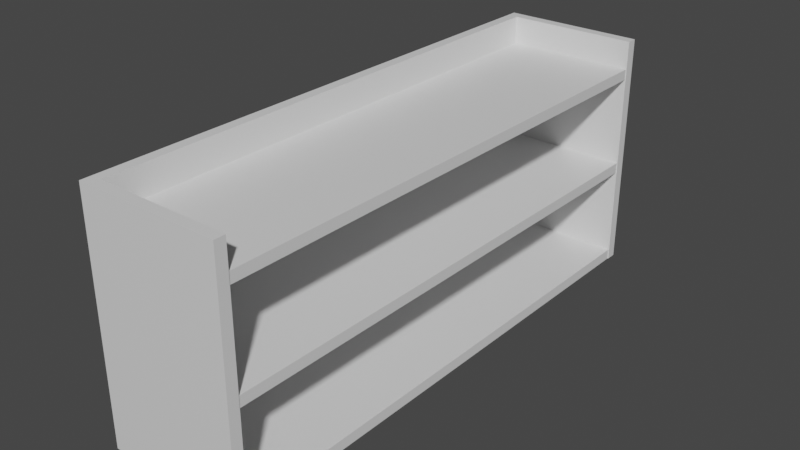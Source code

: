 # Source: bookcase.blend  (saved by Blender 2.83.21; exported with 4.5.12 LTS)
import bpy
from mathutils import Matrix  # noqa: F401  (used for matrix-valued properties, if any)

bpy.ops.wm.read_factory_settings(use_empty=True)
scene = bpy.context.scene
scene.name = 'Scene'

# ---- collections
col_collection = bpy.data.collections.new('Collection'); scene.collection.children.link(col_collection)

# ---- materials (node trees are filled in below, after node groups)
mat_material = bpy.data.materials.new('Material')
mat_material.alpha_threshold = 0.0
mat_material.use_transparent_shadow = False
mat_material.line_color = (0.0, 0.0, 0.0, 1.0)

# ---- material node trees
mat_material.use_nodes = True; mat_material.node_tree.nodes.clear()
_N = mat_material.node_tree.nodes; _L = mat_material.node_tree.links
n0 = _N.new('ShaderNodeOutputMaterial'); n0.name = 'Material Output'; n0.location = (300, 300)
n1 = _N.new('ShaderNodeBsdfPrincipled'); n1.name = 'Principled BSDF'; n1.location = (10, 300)
n1.distribution = 'GGX'
n1.subsurface_method = 'BURLEY'
n1.inputs[2].default_value = 0.4
n1.inputs[3].default_value = 1.45
n1.inputs[27].default_value = (0.0, 0.0, 0.0, 1.0)
n1.inputs[28].default_value = 1.0
_L.new(n1.outputs[0], n0.inputs[0])
n0.is_active_output = True

# ---- world
world_world = bpy.data.worlds.new('World'); scene.world = world_world
world_world.use_nodes = True; world_world.node_tree.nodes.clear()
_N = world_world.node_tree.nodes; _L = world_world.node_tree.links
n0 = _N.new('ShaderNodeOutputWorld'); n0.name = 'World Output'; n0.location = (300, 300)
n1 = _N.new('ShaderNodeBackground'); n1.name = 'Background'; n1.location = (10, 300)
n1.inputs[0].default_value = (0.05088, 0.05088, 0.05088, 1.0)
_L.new(n1.outputs[0], n0.inputs[0])
n0.is_active_output = True
world_world.color = (0.05088, 0.05088, 0.05088)
world_world.use_sun_shadow = False
world_world.sun_shadow_jitter_overblur = 0.0

# ---- meshes
me_cube = bpy.data.meshes.new('Cube')
me_cube.from_pydata([(1.0, 1.0, 1.0), (1.0, 1.0, -1.0), (1.0, -1.0, 1.0), (1.0, -1.0, -1.0), (-0.887, 1.0, 1.0), (-0.887, 1.0, -1.0), (-0.887, -1.0, 1.0), (-0.887, -1.0, -1.0)], [], [(0, 4, 6, 2), (3, 2, 6, 7), (7, 6, 4, 5), (5, 1, 3, 7), (1, 0, 2, 3), (5, 4, 0, 1)])
_uv = me_cube.uv_layers.new(name='UVMap')
_uv.uv.foreach_set('vector', [0.625, 0.5, 0.875, 0.5, 0.875, 0.75, 0.625, 0.75, 0.375, 0.75, 0.625, 0.75, 0.625, 1.0, 0.375, 1.0, 0.375, 0.0, 0.625, 0.0, 0.625, 0.25, 0.375, 0.25, 0.125, 0.5, 0.375, 0.5, 0.375, 0.75, 0.125, 0.75, 0.375, 0.5, 0.625, 0.5, 0.625, 0.75, 0.375, 0.75, 0.375, 0.25, 0.625, 0.25, 0.625, 0.5, 0.375, 0.5])
me_cube.materials.append(mat_material)
me_cube.use_remesh_preserve_volume = False
me_cube.use_remesh_preserve_attributes = False
me_cube.use_mirror_vertex_groups = False
me_cube.update()
me_cube_001 = bpy.data.meshes.new('Cube.001')
me_cube_001.from_pydata([(1.039, 1.0, 1.0), (1.039, 1.0, -1.0), (1.039, -1.0, 1.0), (1.039, -1.0, -1.0), (-2.408, 1.0, 1.0), (-2.408, 1.0, -1.0), (-2.408, -1.0, 1.0), (-2.408, -1.0, -1.0)], [], [(0, 4, 6, 2), (3, 2, 6, 7), (7, 6, 4, 5), (5, 1, 3, 7), (1, 0, 2, 3), (5, 4, 0, 1)])
_uv = me_cube_001.uv_layers.new(name='UVMap')
_uv.uv.foreach_set('vector', [0.625, 0.5, 0.875, 0.5, 0.875, 0.75, 0.625, 0.75, 0.375, 0.75, 0.625, 0.75, 0.625, 1.0, 0.375, 1.0, 0.375, 0.0, 0.625, 0.0, 0.625, 0.25, 0.375, 0.25, 0.125, 0.5, 0.375, 0.5, 0.375, 0.75, 0.125, 0.75, 0.375, 0.5, 0.625, 0.5, 0.625, 0.75, 0.375, 0.75, 0.375, 0.25, 0.625, 0.25, 0.625, 0.5, 0.375, 0.5])
me_cube_001.materials.append(mat_material)
me_cube_001.use_remesh_preserve_volume = False
me_cube_001.use_remesh_preserve_attributes = False
me_cube_001.use_mirror_vertex_groups = False
me_cube_001.update()
me_cube_002 = bpy.data.meshes.new('Cube.002')
me_cube_002.from_pydata([(1.0, 1.0, 1.0), (1.0, 1.0, -1.0), (1.0, -1.0, 1.0), (1.0, -1.0, -1.0), (-0.887, 1.0, 1.0), (-0.887, 1.0, -1.0), (-0.887, -1.0, 1.0), (-0.887, -1.0, -1.0)], [], [(0, 4, 6, 2), (3, 2, 6, 7), (7, 6, 4, 5), (5, 1, 3, 7), (1, 0, 2, 3), (5, 4, 0, 1)])
_uv = me_cube_002.uv_layers.new(name='UVMap')
_uv.uv.foreach_set('vector', [0.625, 0.5, 0.875, 0.5, 0.875, 0.75, 0.625, 0.75, 0.375, 0.75, 0.625, 0.75, 0.625, 1.0, 0.375, 1.0, 0.375, 0.0, 0.625, 0.0, 0.625, 0.25, 0.375, 0.25, 0.125, 0.5, 0.375, 0.5, 0.375, 0.75, 0.125, 0.75, 0.375, 0.5, 0.625, 0.5, 0.625, 0.75, 0.375, 0.75, 0.375, 0.25, 0.625, 0.25, 0.625, 0.5, 0.375, 0.5])
me_cube_002.materials.append(mat_material)
me_cube_002.use_remesh_preserve_volume = False
me_cube_002.use_remesh_preserve_attributes = False
me_cube_002.use_mirror_vertex_groups = False
me_cube_002.update()
me_cube_003 = bpy.data.meshes.new('Cube.003')
me_cube_003.from_pydata([(1.0, 1.0, 1.0), (1.0, 1.0, -1.0), (1.0, -1.0, 1.0), (1.0, -1.0, -1.0), (-0.887, 1.0, 1.0), (-0.887, 1.0, -1.0), (-0.887, -1.0, 1.0), (-0.887, -1.0, -1.0)], [], [(0, 4, 6, 2), (3, 2, 6, 7), (7, 6, 4, 5), (5, 1, 3, 7), (1, 0, 2, 3), (5, 4, 0, 1)])
_uv = me_cube_003.uv_layers.new(name='UVMap')
_uv.uv.foreach_set('vector', [0.625, 0.5, 0.875, 0.5, 0.875, 0.75, 0.625, 0.75, 0.375, 0.75, 0.625, 0.75, 0.625, 1.0, 0.375, 1.0, 0.375, 0.0, 0.625, 0.0, 0.625, 0.25, 0.375, 0.25, 0.125, 0.5, 0.375, 0.5, 0.375, 0.75, 0.125, 0.75, 0.375, 0.5, 0.625, 0.5, 0.625, 0.75, 0.375, 0.75, 0.375, 0.25, 0.625, 0.25, 0.625, 0.5, 0.375, 0.5])
me_cube_003.materials.append(mat_material)
me_cube_003.use_remesh_preserve_volume = False
me_cube_003.use_remesh_preserve_attributes = False
me_cube_003.use_mirror_vertex_groups = False
me_cube_003.update()
me_cube_004 = bpy.data.meshes.new('Cube.004')
me_cube_004.from_pydata([(1.039, 0.3709, 0.8448), (1.039, 0.3709, -1.155), (1.039, -0.9897, 0.8448), (1.039, -0.9897, -1.155), (-2.408, 0.3709, 0.8448), (-2.408, 0.3709, -1.155), (-2.408, -0.9897, 0.8448), (-2.408, -0.9897, -1.155)], [], [(0, 4, 6, 2), (3, 2, 6, 7), (7, 6, 4, 5), (5, 1, 3, 7), (1, 0, 2, 3), (5, 4, 0, 1)])
_uv = me_cube_004.uv_layers.new(name='UVMap')
_uv.uv.foreach_set('vector', [0.625, 0.5, 0.875, 0.5, 0.875, 0.75, 0.625, 0.75, 0.375, 0.75, 0.625, 0.75, 0.625, 1.0, 0.375, 1.0, 0.375, 0.0, 0.625, 0.0, 0.625, 0.25, 0.375, 0.25, 0.125, 0.5, 0.375, 0.5, 0.375, 0.75, 0.125, 0.75, 0.375, 0.5, 0.625, 0.5, 0.625, 0.75, 0.375, 0.75, 0.375, 0.25, 0.625, 0.25, 0.625, 0.5, 0.375, 0.5])
me_cube_004.materials.append(mat_material)
me_cube_004.use_remesh_preserve_volume = False
me_cube_004.use_remesh_preserve_attributes = False
me_cube_004.use_mirror_vertex_groups = False
me_cube_004.update()
me_cube_005 = bpy.data.meshes.new('Cube.005')
me_cube_005.from_pydata([(1.039, 0.3709, -99.95), (1.039, 0.3709, -102.0), (1.039, -0.9897, -99.95), (-2.408, 0.3709, -99.95), (-2.408, 0.3709, -102.0), (-2.408, -0.9897, -99.95), (-2.408, -0.9897, -102.0), (1.039, -0.9897, -102.0)], [], [(4, 3, 0, 1), (1, 0, 2, 7), (0, 3, 5, 2), (6, 5, 3, 4), (7, 2, 5, 6), (4, 1, 7, 6)])
_uv = me_cube_005.uv_layers.new(name='UVMap')
_uv.uv.foreach_set('vector', [0.375, 0.25, 0.625, 0.25, 0.625, 0.5, 0.375, 0.5, 0.375, 0.5, 0.625, 0.5, 0.625, 0.75, 0.375, 0.75, 0.625, 0.5, 0.875, 0.5, 0.875, 0.75, 0.625, 0.75, 0.375, 0.0, 0.625, 0.0, 0.625, 0.25, 0.375, 0.25, 0.375, 0.75, 0.625, 0.75, 0.625, 1.0, 0.375, 1.0, 0.125, 0.5, 0.375, 0.5, 0.375, 0.75, 0.125, 0.75])
me_cube_005.materials.append(mat_material)
me_cube_005.use_remesh_preserve_volume = False
me_cube_005.use_remesh_preserve_attributes = False
me_cube_005.use_mirror_vertex_groups = False
me_cube_005.update()

# ---- objects
ob_cube = bpy.data.objects.new('Cube', me_cube)
ob_cube_001 = bpy.data.objects.new('Cube.001', me_cube_001)
ob_cube_002 = bpy.data.objects.new('Cube.002', me_cube_002)
ob_cube_003 = bpy.data.objects.new('Cube.003', me_cube_003)
ob_cube_004 = bpy.data.objects.new('Cube.004', me_cube_004)
ob_cube_005 = bpy.data.objects.new('Cube.005', me_cube_005)

# ---- transforms, parenting, visibility, modifiers, constraints
ob_cube.location = (0.0, 0.0, 0.0)
ob_cube.scale = (2.076, 7.82, 0.1583)
ob_cube.lock_rotations_4d = False
ob_cube.empty_display_type = 'ARROWS'
ob_cube.lineart.crease_threshold = 0.0
ob_cube_001.location = (-2.0, 0.0, 2.0)
ob_cube_001.rotation_euler = (-0.0, 1.571, 0.0)
ob_cube_001.scale = (2.076, 7.82, 0.1583)
ob_cube_001.lock_rotations_4d = False
ob_cube_001.empty_display_type = 'ARROWS'
ob_cube_001.lineart.crease_threshold = 0.0
ob_cube_002.location = (0.0, 0.0, 3.0)
ob_cube_002.scale = (2.076, 7.834, 0.1583)
ob_cube_002.lock_rotations_4d = False
ob_cube_002.empty_display_type = 'ARROWS'
ob_cube_002.lineart.crease_threshold = 0.0
ob_cube_003.location = (0.0, 0.0, 6.0)
ob_cube_003.scale = (2.076, 7.834, 0.1583)
ob_cube_003.lock_rotations_4d = False
ob_cube_003.empty_display_type = 'ARROWS'
ob_cube_003.lineart.crease_threshold = 0.0
ob_cube_004.location = (-1.0, 8.0, 2.0)
ob_cube_004.rotation_euler = (-1.571, 1.571, 0.0)
ob_cube_004.scale = (2.076, 3.128, 0.1583)
ob_cube_004.lock_rotations_4d = False
ob_cube_004.empty_display_type = 'ARROWS'
ob_cube_004.lineart.crease_threshold = 0.0
ob_cube_005.location = (-1.0, 8.0, 2.0)
ob_cube_005.rotation_euler = (-1.571, 1.571, 0.0)
ob_cube_005.scale = (2.076, 3.128, 0.1583)
ob_cube_005.lock_rotations_4d = False
ob_cube_005.empty_display_type = 'ARROWS'
ob_cube_005.lineart.crease_threshold = 0.0

# ---- collection membership
col_collection.objects.link(ob_cube)
col_collection.objects.link(ob_cube_001)
col_collection.objects.link(ob_cube_002)
col_collection.objects.link(ob_cube_003)
col_collection.objects.link(ob_cube_004)
col_collection.objects.link(ob_cube_005)

# ---- scene / render settings (as saved in the file)
scene.frame_start = 1; scene.frame_end = 250; scene.frame_set(1)
scene.render.engine = 'BLENDER_EEVEE_NEXT'
scene.cycles.use_denoising = False
scene.cycles.samples = 128
scene.cycles.sampling_pattern = 'TABULATED_SOBOL'
scene.cycles.use_adaptive_sampling = False
scene.cycles.use_light_tree = False
scene.view_settings.view_transform = 'Filmic'
bpy.context.view_layer.update()

# ---- added for rendering (the .blend has no active camera and no usable light): camera, sun
cam_auto = bpy.data.cameras.new('AutoCamera')
cam_auto.lens = 50.0
cam_auto.sensor_width = 36.0
cam_auto.clip_end = 1000.0
ob_auto_camera = bpy.data.objects.new('AutoCamera', cam_auto)
scene.collection.objects.link(ob_auto_camera)
ob_auto_camera.location = (16.8793, -20.2959, 16.949)
ob_auto_camera.rotation_euler = (1.09748, -7.21219e-08, 0.694738)
scene.camera = ob_auto_camera
light_auto_sun = bpy.data.lights.new('AutoSun', 'SUN')
light_auto_sun.energy = 3.0
light_auto_sun.angle = 0.0523599
ob_auto_sun = bpy.data.objects.new('AutoSun', light_auto_sun)
scene.collection.objects.link(ob_auto_sun)
ob_auto_sun.rotation_euler = (0.872665, 0.174533, 0.523599)
bpy.context.view_layer.update()
